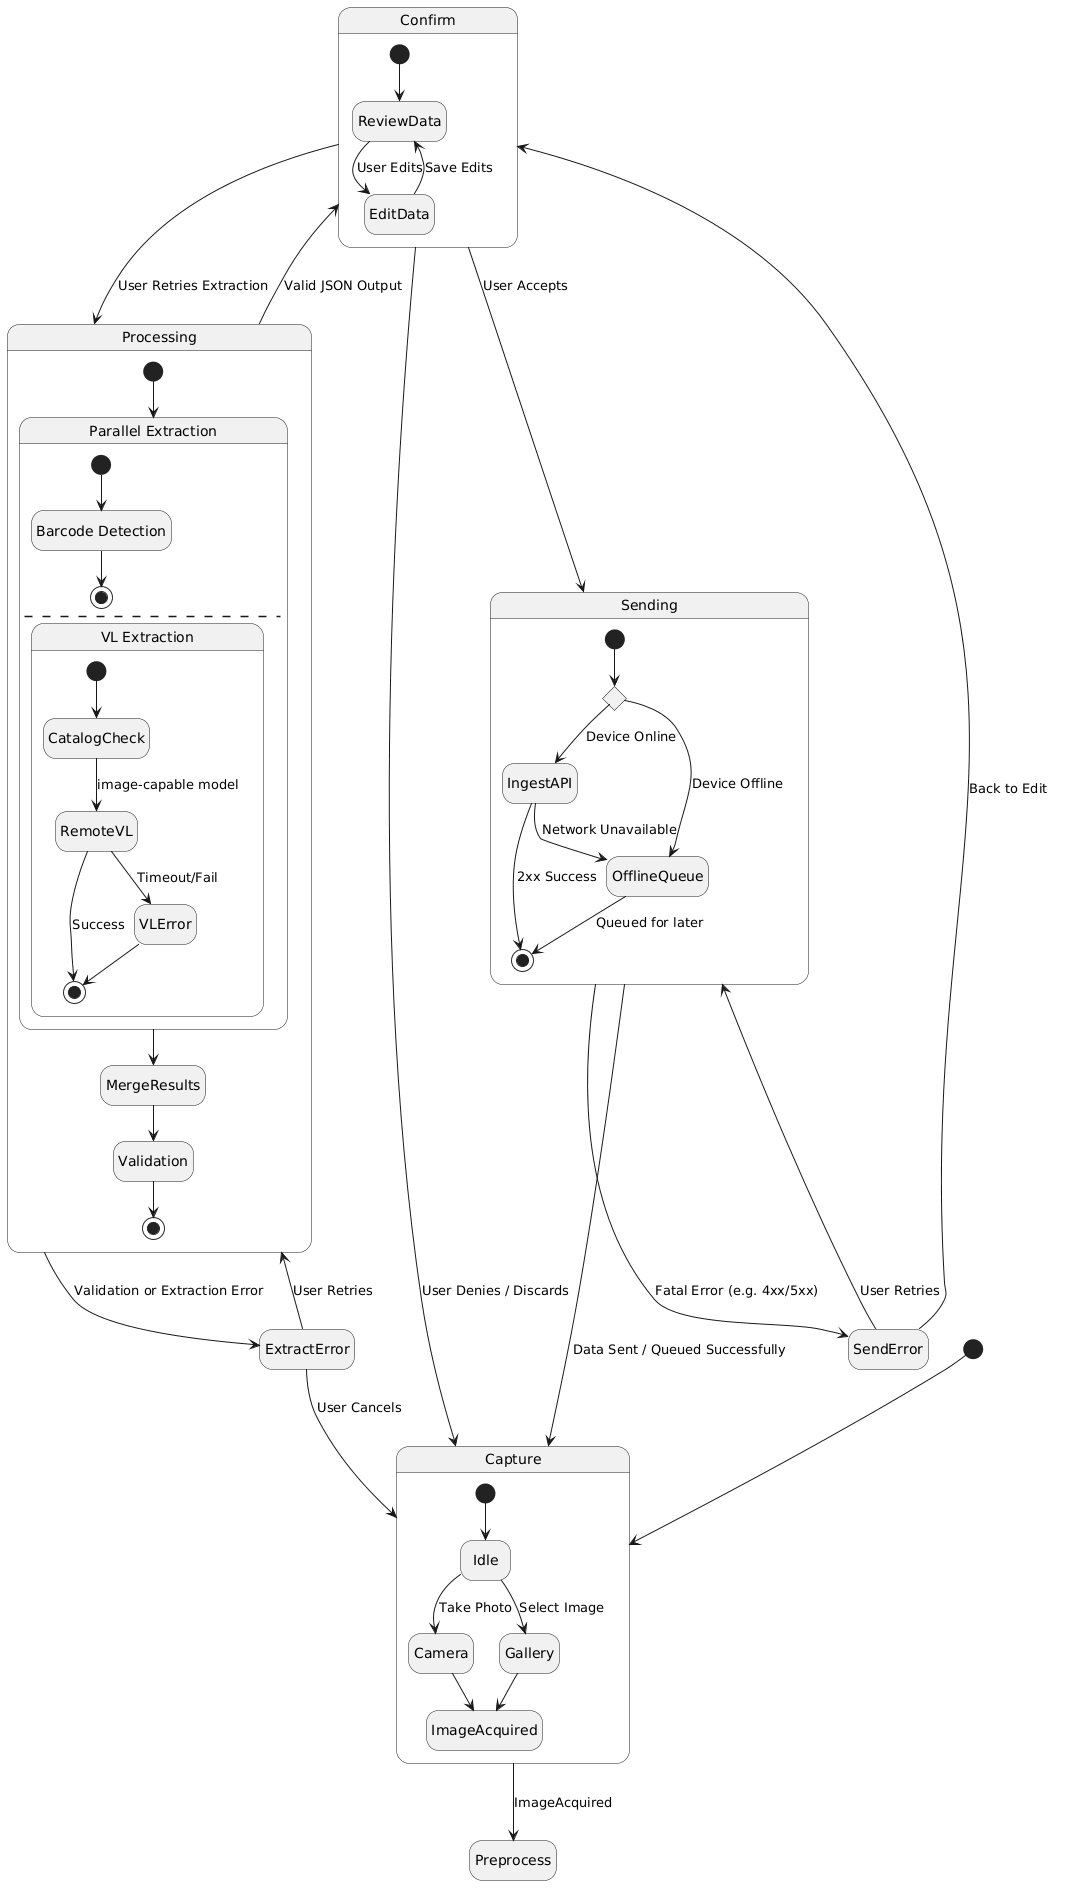

The diagram above was rendered by PlantUML. Its source (embedded in the PNG):
@startuml
hide empty description

[*] --> Capture

state Capture {
  [*] --> Idle
  Idle --> Camera : Take Photo
  Idle --> Gallery : Select Image
  Camera --> ImageAcquired
  Gallery --> ImageAcquired
}

Capture --> Preprocess : ImageAcquired

state Processing {
  [*] --> ParallelExtract

  state "Parallel Extraction" as ParallelExtract {
    state "Barcode Detection" as Barcode
    [*] --> Barcode
    Barcode --> [*]
    
    --
    
    state "VL Extraction" as VLExtract {
      [*] --> CatalogCheck
      CatalogCheck --> RemoteVL : image-capable model
      RemoteVL --> [*] : Success
      RemoteVL --> VLError : Timeout/Fail
      VLError --> [*]
    }
  }
  
  ParallelExtract --> MergeResults
  MergeResults --> Validation
  Validation --> [*]
}

Processing --> Confirm : Valid JSON Output
Processing --> ExtractError : Validation or Extraction Error

ExtractError --> Processing : User Retries
ExtractError --> Capture : User Cancels

state Confirm {
  [*] --> ReviewData
  ReviewData --> EditData : User Edits
  EditData --> ReviewData : Save Edits
}

Confirm --> Sending : User Accepts
Confirm --> Processing : User Retries Extraction
Confirm --> Capture : User Denies / Discards

state Sending {
  state network <<choice>>
  [*] --> network
  network --> IngestAPI : Device Online
  network --> OfflineQueue : Device Offline
  
  IngestAPI --> [*] : 2xx Success
  IngestAPI --> OfflineQueue : Network Unavailable
  OfflineQueue --> [*] : Queued for later
}

Sending --> Capture : Data Sent / Queued Successfully
Sending --> SendError : Fatal Error (e.g. 4xx/5xx)

SendError --> Sending : User Retries
SendError --> Confirm : Back to Edit
@enduml